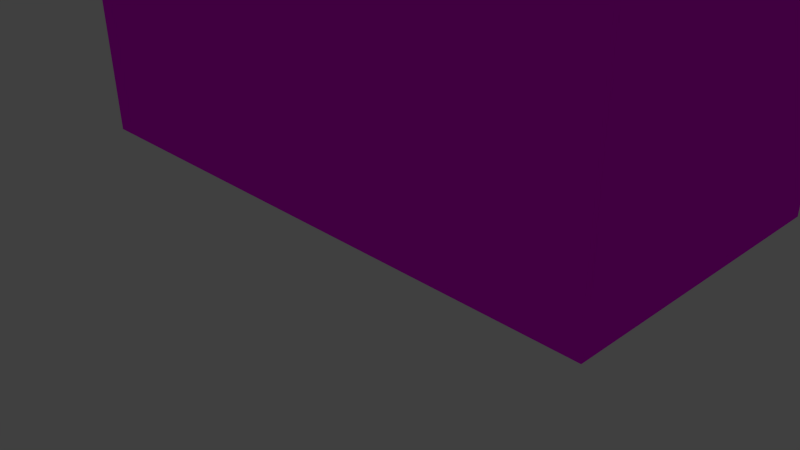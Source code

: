 # Source: cereal.blend  (saved by Blender 2.77.0; exported with 4.5.12 LTS)
import bpy
from mathutils import Matrix  # noqa: F401  (used for matrix-valued properties, if any)

bpy.ops.wm.read_factory_settings(use_empty=True)
scene = bpy.context.scene
scene.name = 'Scene'

# ---- collections
col_collection_1 = bpy.data.collections.new('Collection 1'); scene.collection.children.link(col_collection_1)

# ---- images (referenced by path relative to the original .blend; pixels are not part of the script)
import os
ASSET_DIR = os.environ.get("B2B_ASSET_DIR", "")  # directory of the original .blend (textures are referenced by path, not embedded)
HERE = os.path.dirname(os.path.abspath(__file__))  # packed textures are extracted next to this script under _unpacked/

def load_image(name, relpath, width, height, colorspace="sRGB"):
    """Load a texture the original file referenced (path relative to the .blend, or extracted next to this script)."""
    p = next((c for c in (os.path.join(HERE, relpath), os.path.join(ASSET_DIR, relpath)) if relpath and os.path.exists(c)), "")
    if p:
        img = bpy.data.images.load(p, check_existing=True)
        img.name = name
    else:  # same state as the original file: an image datablock whose file is absent (Cycles renders it pink)
        img = bpy.data.images.new(name, width, height)
        img.source = "FILE"
        img.filepath = "//" + (relpath or name)
    img.colorspace_settings.name = colorspace
    return img
img_cereales_dif_png = load_image('cereales_dif.png', 'cereales_dif.png', 1024, 1024, 'sRGB')

# ---- materials (node trees are filled in below, after node groups)
mat_cereales = bpy.data.materials.new('Cereales')
mat_cereales.alpha_threshold = 0.0
mat_cereales.roughness = 0.5
mat_cereales.line_color = (0.0, 0.0, 0.0, 1.0)

# ---- material node trees
mat_cereales.use_nodes = True; mat_cereales.node_tree.nodes.clear()
_N = mat_cereales.node_tree.nodes; _L = mat_cereales.node_tree.links
n0 = _N.new('ShaderNodeTexImage'); n0.name = 'Image Texture'; n0.location = (-182, 280)
n0.width = 140
n0.image = img_cereales_dif_png
n1 = _N.new('ShaderNodeOutputMaterial'); n1.name = 'Material Output'; n1.location = (246, 297)
n2 = _N.new('ShaderNodeBsdfDiffuse'); n2.name = 'Diffuse BSDF'; n2.location = (23, 290)
_L.new(n2.outputs[0], n1.inputs[0])
_L.new(n0.outputs[0], n2.inputs[0])
n1.is_active_output = True

# ---- world
world_world = bpy.data.worlds.new('World'); scene.world = world_world
world_world.color = (0.05088, 0.05088, 0.05088)
world_world.use_sun_shadow = False
world_world.sun_shadow_jitter_overblur = 0.0
world_world.cycles.sampling_method = 'NONE'
world_world.cycles.sample_map_resolution = 256

# ---- cameras
cam_camera = bpy.data.cameras.new('Camera')
cam_camera.clip_end = 100.0
cam_camera.lens = 35.0
cam_camera.sensor_width = 32.0
cam_camera.sensor_height = 18.0
cam_camera.ortho_scale = 7.314
cam_camera.dof.focus_distance = 0.0

# ---- lights
light_lamp = bpy.data.lights.new('Lamp', 'POINT')
light_lamp.transmission_factor = 0.0
light_lamp.cutoff_distance = 30.0
light_lamp.energy = 100.0
light_lamp.shadow_buffer_clip_start = 1.001
light_lamp.shadow_soft_size = 0.1
light_lamp.shadow_maximum_resolution = 0.006
light_lamp.use_absolute_resolution = True
light_lamp.cycles.use_multiple_importance_sampling = False

# ---- meshes
me_cereales = bpy.data.meshes.new('Cereales')
me_cereales.from_pydata([(-62.13, -50.45, 31.23), (-62.13, -50.45, -31.23), (62.13, -50.45, -31.23), (62.13, -50.45, 31.23), (-62.13, 50.45, 31.23), (62.13, 50.45, 31.23), (62.13, 50.45, -31.23), (-62.13, 50.45, -31.23)], [], [(0, 1, 2, 3), (4, 5, 6, 7), (0, 3, 5, 4), (3, 2, 6, 5), (2, 1, 7, 6), (1, 0, 4, 7)])
_k = set([(0, 1), (0, 3), (0, 4), (1, 2), (1, 7), (2, 3), (2, 6), (3, 5), (4, 5), (4, 7), (5, 6), (6, 7)])
me_cereales.attributes.new('sharp_edge', 'BOOLEAN', 'EDGE').data.foreach_set('value', [ (min(e.vertices), max(e.vertices)) in _k for e in me_cereales.edges])
_uv = me_cereales.uv_layers.new(name='UVMap')
_uv.uv.foreach_set('vector', [1.0, 0.0, 1.0, 1.0, 0.0, 1.0, 0.0, 0.0, 0.0, 0.0, 1.0, 0.0, 1.0, 1.0, 0.0, 1.0, 0.514, 0.001593, 0.5132, 1.0, -0.001136, 1.0, 0.0008167, 0.001532, 0.0, 0.0, 1.0, 0.0, 1.0, 1.0, 0.0, 1.0, 0.0, 0.0, 1.0, 0.0, 1.0, 1.0, 0.0, 1.0, 0.0, 0.0, 1.0, 0.0, 1.0, 1.0, 0.0, 1.0])
me_cereales.materials.append(mat_cereales)
me_cereales.use_remesh_preserve_volume = False
me_cereales.use_remesh_preserve_attributes = False
me_cereales.use_mirror_vertex_groups = False
me_cereales.update()

# ---- objects
ob_cereales = bpy.data.objects.new('Cereales', me_cereales)
ob_lamp = bpy.data.objects.new('Lamp', light_lamp)
ob_camera = bpy.data.objects.new('Camera', cam_camera)

# ---- transforms, parenting, visibility, modifiers, constraints
ob_cereales.location = (0.6728, 0.146, 4.359)
ob_cereales.rotation_euler = (1.571, -0.0, 0.0)
ob_cereales.scale = (0.0594, 0.0594, 0.0594)
ob_cereales.lineart.crease_threshold = 0.0
ob_lamp.location = (4.076, 1.005, 5.904)
ob_lamp.rotation_euler = (0.6503, 0.05522, 1.866)
ob_lamp.lock_rotations_4d = False
ob_lamp.empty_display_type = 'ARROWS'
ob_lamp.color = (0.0, 0.0, 0.0, 0.0)
ob_lamp.lineart.crease_threshold = 0.0
ob_camera.location = (7.481, -6.508, 5.344)
ob_camera.rotation_euler = (1.109, 0.01082, 0.8149)
ob_camera.lock_rotations_4d = False
ob_camera.empty_display_type = 'ARROWS'
ob_camera.color = (0.0, 0.0, 0.0, 0.0)
ob_camera.display_type = 'WIRE'
ob_camera.lineart.crease_threshold = 0.0

# ---- collection membership
col_collection_1.objects.link(ob_cereales)
col_collection_1.objects.link(ob_lamp)
col_collection_1.objects.link(ob_camera)

# ---- scene / render settings (as saved in the file)
scene.camera = ob_camera
scene.frame_start = 1; scene.frame_end = 250; scene.frame_set(0)
scene.render.engine = 'CYCLES'
scene.render.resolution_percentage = 50
scene.render.dither_intensity = 0.0
scene.cycles.use_denoising = False
scene.cycles.samples = 10
scene.cycles.sampling_pattern = 'TABULATED_SOBOL'
scene.cycles.light_sampling_threshold = 0.0
scene.cycles.use_adaptive_sampling = False
scene.cycles.use_light_tree = False
scene.cycles.blur_glossy = 0.0
scene.cycles.volume_bounces = 1
scene.cycles.pixel_filter_type = 'GAUSSIAN'
scene.cycles.sample_clamp_indirect = 0.0
scene.view_settings.view_transform = 'Standard'
bpy.context.view_layer.update()
